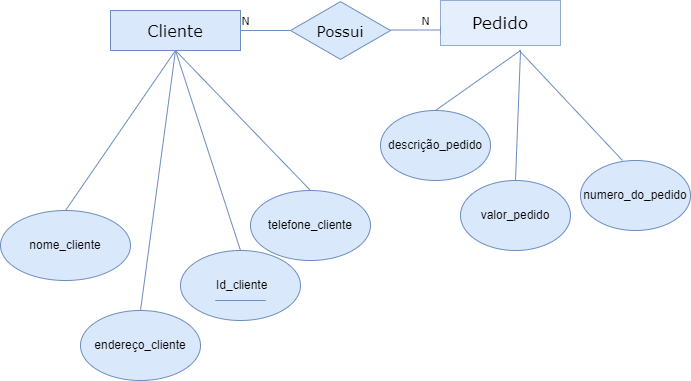

The diagram above was exported from draw.io. Its source (the exported page's mxGraphModel, read from the mxfile embedded in the PNG):
<mxGraphModel dx="1422" dy="794" grid="1" gridSize="10" guides="1" tooltips="1" connect="1" arrows="1" fold="1" page="1" pageScale="1" pageWidth="827" pageHeight="1169" math="0" shadow="0">
  <root>
    <mxCell id="0" />
    <mxCell id="1" parent="0" />
    <mxCell id="dDbDq6BKr9gB6_PwPsz0-9" style="edgeStyle=orthogonalEdgeStyle;rounded=0;orthogonalLoop=1;jettySize=auto;html=1;exitX=1;exitY=0.5;exitDx=0;exitDy=0;fontFamily=Verdana;fontSize=15;endArrow=none;endFill=0;fillColor=#dae8fc;strokeColor=#6c8ebf;" parent="1" source="dDbDq6BKr9gB6_PwPsz0-1" target="dDbDq6BKr9gB6_PwPsz0-6" edge="1">
      <mxGeometry relative="1" as="geometry" />
    </mxCell>
    <mxCell id="dDbDq6BKr9gB6_PwPsz0-1" value="&lt;p style=&quot;line-height: 1.2;&quot;&gt;&lt;font style=&quot;font-size: 16px;&quot;&gt;Cliente&lt;/font&gt;&lt;/p&gt;" style="rounded=0;whiteSpace=wrap;html=1;fontFamily=Verdana;fillColor=#dae8fc;strokeColor=#6c8ebf;" parent="1" vertex="1">
      <mxGeometry x="179" y="260" width="130" height="40" as="geometry" />
    </mxCell>
    <mxCell id="dDbDq6BKr9gB6_PwPsz0-6" value="&lt;font style=&quot;font-size: 15px;&quot;&gt;Possui&lt;/font&gt;" style="html=1;whiteSpace=wrap;aspect=fixed;shape=isoRectangle;fontFamily=Verdana;fontSize=16;fillColor=#dae8fc;strokeColor=#6c8ebf;" parent="1" vertex="1">
      <mxGeometry x="359" y="250" width="100" height="60" as="geometry" />
    </mxCell>
    <mxCell id="dDbDq6BKr9gB6_PwPsz0-10" style="edgeStyle=orthogonalEdgeStyle;rounded=0;orthogonalLoop=1;jettySize=auto;html=1;exitX=1;exitY=0.5;exitDx=0;exitDy=0;fontFamily=Verdana;fontSize=15;endArrow=baseDash;endFill=0;fillColor=#dae8fc;strokeColor=#6c8ebf;" parent="1" edge="1">
      <mxGeometry relative="1" as="geometry">
        <mxPoint x="459" y="279.5" as="sourcePoint" />
        <mxPoint x="509" y="279.5" as="targetPoint" />
      </mxGeometry>
    </mxCell>
    <mxCell id="dDbDq6BKr9gB6_PwPsz0-12" value="N" style="text;html=1;align=center;verticalAlign=middle;resizable=0;points=[];autosize=1;fontSize=11;fontFamily=Verdana;strokeWidth=0;opacity=70;perimeterSpacing=1;spacing=1;" parent="1" vertex="1">
      <mxGeometry x="299" y="260" width="30" height="20" as="geometry" />
    </mxCell>
    <mxCell id="dDbDq6BKr9gB6_PwPsz0-14" value="N" style="text;html=1;align=center;verticalAlign=middle;resizable=0;points=[];autosize=1;fontSize=11;fontFamily=Verdana;" parent="1" vertex="1">
      <mxGeometry x="479" y="255" width="30" height="30" as="geometry" />
    </mxCell>
    <mxCell id="dDbDq6BKr9gB6_PwPsz0-19" value="&lt;font style=&quot;font-size: 17px;&quot;&gt;Pedido&lt;/font&gt;" style="rounded=0;whiteSpace=wrap;html=1;fontFamily=Verdana;fontSize=10;strokeWidth=1;opacity=70;fillColor=#dae8fc;strokeColor=#6c8ebf;" parent="1" vertex="1">
      <mxGeometry x="509" y="250" width="120" height="45" as="geometry" />
    </mxCell>
    <mxCell id="gQQTKWZZfv2S1zv8RY5d-1" value="nome_cliente" style="ellipse;whiteSpace=wrap;html=1;fillColor=#dae8fc;strokeColor=#6c8ebf;" parent="1" vertex="1">
      <mxGeometry x="69" y="460" width="130" height="70" as="geometry" />
    </mxCell>
    <mxCell id="gQQTKWZZfv2S1zv8RY5d-4" value="" style="endArrow=none;html=1;rounded=0;entryX=0.5;entryY=1;entryDx=0;entryDy=0;exitX=0.5;exitY=0;exitDx=0;exitDy=0;fillColor=#dae8fc;strokeColor=#6c8ebf;" parent="1" source="gQQTKWZZfv2S1zv8RY5d-1" target="dDbDq6BKr9gB6_PwPsz0-1" edge="1">
      <mxGeometry width="50" height="50" relative="1" as="geometry">
        <mxPoint x="599" y="430" as="sourcePoint" />
        <mxPoint x="649" y="380" as="targetPoint" />
      </mxGeometry>
    </mxCell>
    <mxCell id="gQQTKWZZfv2S1zv8RY5d-5" value="endereço_cliente" style="ellipse;whiteSpace=wrap;html=1;fillColor=#dae8fc;strokeColor=#6c8ebf;" parent="1" vertex="1">
      <mxGeometry x="149" y="560" width="120" height="70" as="geometry" />
    </mxCell>
    <mxCell id="gQQTKWZZfv2S1zv8RY5d-6" value="" style="endArrow=none;html=1;rounded=0;entryX=0.5;entryY=1;entryDx=0;entryDy=0;exitX=0.5;exitY=0;exitDx=0;exitDy=0;fillColor=#dae8fc;strokeColor=#6c8ebf;" parent="1" source="gQQTKWZZfv2S1zv8RY5d-5" target="dDbDq6BKr9gB6_PwPsz0-1" edge="1">
      <mxGeometry width="50" height="50" relative="1" as="geometry">
        <mxPoint x="289" y="450" as="sourcePoint" />
        <mxPoint x="379" y="310" as="targetPoint" />
      </mxGeometry>
    </mxCell>
    <mxCell id="gQQTKWZZfv2S1zv8RY5d-7" value="&amp;nbsp;Id_cliente" style="ellipse;whiteSpace=wrap;html=1;fillColor=#dae8fc;strokeColor=#6c8ebf;" parent="1" vertex="1">
      <mxGeometry x="249" y="500" width="120" height="70" as="geometry" />
    </mxCell>
    <mxCell id="gQQTKWZZfv2S1zv8RY5d-8" value="" style="endArrow=none;html=1;rounded=0;entryX=0.5;entryY=1;entryDx=0;entryDy=0;fillColor=#dae8fc;strokeColor=#6c8ebf;" parent="1" target="dDbDq6BKr9gB6_PwPsz0-1" edge="1">
      <mxGeometry width="50" height="50" relative="1" as="geometry">
        <mxPoint x="309" y="500" as="sourcePoint" />
        <mxPoint x="344" y="240" as="targetPoint" />
      </mxGeometry>
    </mxCell>
    <mxCell id="gQQTKWZZfv2S1zv8RY5d-10" value="" style="endArrow=none;html=1;rounded=0;fillColor=#dae8fc;strokeColor=#6c8ebf;" parent="1" edge="1">
      <mxGeometry width="50" height="50" relative="1" as="geometry">
        <mxPoint x="334" y="550" as="sourcePoint" />
        <mxPoint x="334" y="550" as="targetPoint" />
        <Array as="points">
          <mxPoint x="284" y="550" />
          <mxPoint x="309" y="550" />
        </Array>
      </mxGeometry>
    </mxCell>
    <mxCell id="gQQTKWZZfv2S1zv8RY5d-11" value="telefone_cliente" style="ellipse;whiteSpace=wrap;html=1;fillColor=#dae8fc;strokeColor=#6c8ebf;" parent="1" vertex="1">
      <mxGeometry x="319" y="440" width="120" height="70" as="geometry" />
    </mxCell>
    <mxCell id="gQQTKWZZfv2S1zv8RY5d-12" value="" style="endArrow=none;html=1;rounded=0;entryX=0.5;entryY=1;entryDx=0;entryDy=0;exitX=0.5;exitY=0;exitDx=0;exitDy=0;fillColor=#dae8fc;strokeColor=#6c8ebf;" parent="1" source="gQQTKWZZfv2S1zv8RY5d-11" target="dDbDq6BKr9gB6_PwPsz0-1" edge="1">
      <mxGeometry width="50" height="50" relative="1" as="geometry">
        <mxPoint x="359" y="480" as="sourcePoint" />
        <mxPoint x="294" y="280" as="targetPoint" />
      </mxGeometry>
    </mxCell>
    <mxCell id="gQQTKWZZfv2S1zv8RY5d-13" value="numero_do_pedido" style="ellipse;whiteSpace=wrap;html=1;fillColor=#dae8fc;strokeColor=#6c8ebf;" parent="1" vertex="1">
      <mxGeometry x="649" y="410" width="110" height="70" as="geometry" />
    </mxCell>
    <mxCell id="gQQTKWZZfv2S1zv8RY5d-14" value="" style="endArrow=none;html=1;rounded=0;exitX=0.382;exitY=0;exitDx=0;exitDy=0;exitPerimeter=0;fillColor=#dae8fc;strokeColor=#6c8ebf;" parent="1" source="gQQTKWZZfv2S1zv8RY5d-13" edge="1">
      <mxGeometry width="50" height="50" relative="1" as="geometry">
        <mxPoint x="704" y="435" as="sourcePoint" />
        <mxPoint x="587.7723076923078" y="300" as="targetPoint" />
      </mxGeometry>
    </mxCell>
    <mxCell id="gQQTKWZZfv2S1zv8RY5d-15" value="valor_pedido&lt;span style=&quot;&quot;&gt;&#09;&lt;/span&gt;" style="ellipse;whiteSpace=wrap;html=1;fillColor=#dae8fc;strokeColor=#6c8ebf;" parent="1" vertex="1">
      <mxGeometry x="529" y="430" width="110" height="70" as="geometry" />
    </mxCell>
    <mxCell id="gQQTKWZZfv2S1zv8RY5d-18" value="" style="endArrow=none;html=1;rounded=0;exitX=0.5;exitY=0;exitDx=0;exitDy=0;entryX=0.667;entryY=1;entryDx=0;entryDy=0;entryPerimeter=0;fillColor=#dae8fc;strokeColor=#6c8ebf;" parent="1" source="gQQTKWZZfv2S1zv8RY5d-15" edge="1">
      <mxGeometry width="50" height="50" relative="1" as="geometry">
        <mxPoint x="629" y="450" as="sourcePoint" />
        <mxPoint x="589.04" y="300" as="targetPoint" />
      </mxGeometry>
    </mxCell>
    <mxCell id="gQQTKWZZfv2S1zv8RY5d-19" value="descrição_pedido&lt;span style=&quot;&quot;&gt;&#09;&lt;/span&gt;" style="ellipse;whiteSpace=wrap;html=1;fillColor=#dae8fc;strokeColor=#6c8ebf;" parent="1" vertex="1">
      <mxGeometry x="449" y="360" width="110" height="70" as="geometry" />
    </mxCell>
    <mxCell id="gQQTKWZZfv2S1zv8RY5d-20" value="" style="endArrow=none;html=1;rounded=0;exitX=0.5;exitY=0;exitDx=0;exitDy=0;fillColor=#dae8fc;strokeColor=#6c8ebf;" parent="1" source="gQQTKWZZfv2S1zv8RY5d-19" edge="1">
      <mxGeometry width="50" height="50" relative="1" as="geometry">
        <mxPoint x="529" y="385" as="sourcePoint" />
        <mxPoint x="589" y="300" as="targetPoint" />
      </mxGeometry>
    </mxCell>
  </root>
</mxGraphModel>